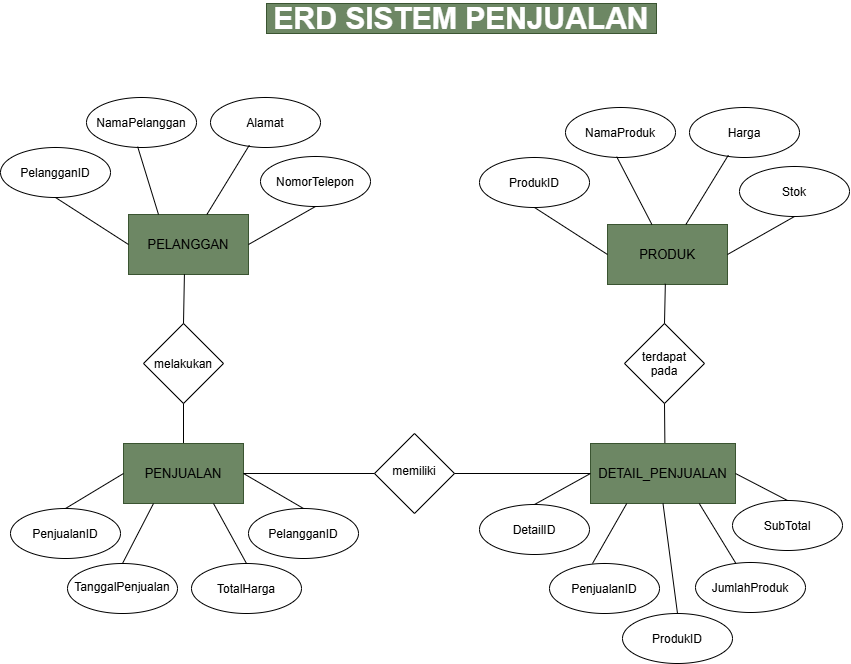

The diagram above was exported from draw.io. Its source (the exported page's mxGraphModel, read from the mxfile embedded in the PNG):
<mxGraphModel dx="1720" dy="898" grid="1" gridSize="10" guides="1" tooltips="1" connect="1" arrows="1" fold="1" page="1" pageScale="1" pageWidth="827" pageHeight="1169" background="light-dark(#FFFFFF,#121212)" math="0" shadow="0">
  <root>
    <mxCell id="0" />
    <mxCell id="1" parent="0" />
    <mxCell id="BSrkhrnCTvztv5xUmtO5-1" parent="1" style="text;html=1;whiteSpace=wrap;strokeColor=#3A5431;fillColor=#6d8764;align=center;verticalAlign=middle;rounded=0;fontColor=light-dark(#FFFFFF,#FFFFFF);" value="&lt;font style=&quot;font-size: 30px;&quot;&gt;&lt;b style=&quot;&quot;&gt;ERD SISTEM PENJUALAN&lt;/b&gt;&lt;/font&gt;" vertex="1">
      <mxGeometry height="30" width="390" x="680" y="246" as="geometry" />
    </mxCell>
    <mxCell id="zM3coAhZwWKjze3Ii4R5-1" parent="1" style="rounded=0;whiteSpace=wrap;html=1;fillColor=#6d8764;fontColor=#ffffff;strokeColor=#3A5431;" value="&lt;font style=&quot;font-size: 13px; color: light-dark(rgb(0, 0, 0), rgb(213, 232, 212));&quot;&gt;PELANGGAN&lt;/font&gt;" vertex="1">
      <mxGeometry height="60" width="120" x="542" y="457" as="geometry" />
    </mxCell>
    <mxCell id="zM3coAhZwWKjze3Ii4R5-2" parent="1" style="ellipse;whiteSpace=wrap;html=1;shapeInside=1;" value="PelangganID" vertex="1">
      <mxGeometry height="50" width="110" x="414" y="390" as="geometry" />
    </mxCell>
    <mxCell id="zM3coAhZwWKjze3Ii4R5-3" parent="1" style="ellipse;whiteSpace=wrap;html=1;shapeInside=1;" value="NamaPelanggan" vertex="1">
      <mxGeometry height="50" width="110" x="500" y="340" as="geometry" />
    </mxCell>
    <mxCell id="zM3coAhZwWKjze3Ii4R5-4" parent="1" style="ellipse;whiteSpace=wrap;html=1;shapeInside=1;" value="Alamat" vertex="1">
      <mxGeometry height="50" width="110" x="624" y="340" as="geometry" />
    </mxCell>
    <mxCell id="zM3coAhZwWKjze3Ii4R5-5" parent="1" style="ellipse;whiteSpace=wrap;html=1;shapeInside=1;" value="NomorTelepon" vertex="1">
      <mxGeometry height="50" width="110" x="674" y="399" as="geometry" />
    </mxCell>
    <mxCell id="zM3coAhZwWKjze3Ii4R5-6" parent="1" style="rhombus;whiteSpace=wrap;html=1;shapeInside=1;" value="melakukan" vertex="1">
      <mxGeometry height="80" width="80" x="557" y="566" as="geometry" />
    </mxCell>
    <mxCell id="zM3coAhZwWKjze3Ii4R5-9" edge="1" parent="1" source="zM3coAhZwWKjze3Ii4R5-2" style="endArrow=none;html=1;rounded=0;exitX=0.5;exitY=1;exitDx=0;exitDy=0;entryX=0;entryY=0.5;entryDx=0;entryDy=0;" target="zM3coAhZwWKjze3Ii4R5-1" value="">
      <mxGeometry height="50" relative="1" width="50" as="geometry">
        <mxPoint x="514" y="496" as="sourcePoint" />
        <mxPoint x="564" y="446" as="targetPoint" />
      </mxGeometry>
    </mxCell>
    <mxCell id="zM3coAhZwWKjze3Ii4R5-10" edge="1" parent="1" source="zM3coAhZwWKjze3Ii4R5-3" style="endArrow=none;html=1;rounded=0;exitX=0.465;exitY=0.983;exitDx=0;exitDy=0;exitPerimeter=0;entryX=0.25;entryY=0;entryDx=0;entryDy=0;" target="zM3coAhZwWKjze3Ii4R5-1" value="">
      <mxGeometry height="50" relative="1" width="50" as="geometry">
        <mxPoint x="554" y="456" as="sourcePoint" />
        <mxPoint x="604" y="406" as="targetPoint" />
      </mxGeometry>
    </mxCell>
    <mxCell id="zM3coAhZwWKjze3Ii4R5-11" edge="1" parent="1" source="zM3coAhZwWKjze3Ii4R5-1" style="endArrow=none;html=1;rounded=0;entryX=0.353;entryY=0.954;entryDx=0;entryDy=0;entryPerimeter=0;" target="zM3coAhZwWKjze3Ii4R5-4" value="">
      <mxGeometry height="50" relative="1" width="50" as="geometry">
        <mxPoint x="594" y="446" as="sourcePoint" />
        <mxPoint x="644" y="396" as="targetPoint" />
      </mxGeometry>
    </mxCell>
    <mxCell id="zM3coAhZwWKjze3Ii4R5-12" edge="1" parent="1" source="zM3coAhZwWKjze3Ii4R5-1" style="endArrow=none;html=1;rounded=0;exitX=1;exitY=0.5;exitDx=0;exitDy=0;entryX=0.5;entryY=1;entryDx=0;entryDy=0;" target="zM3coAhZwWKjze3Ii4R5-5" value="">
      <mxGeometry height="50" relative="1" width="50" as="geometry">
        <mxPoint x="674" y="506" as="sourcePoint" />
        <mxPoint x="724" y="456" as="targetPoint" />
      </mxGeometry>
    </mxCell>
    <mxCell id="zM3coAhZwWKjze3Ii4R5-14" edge="1" parent="1" source="zM3coAhZwWKjze3Ii4R5-6" style="endArrow=none;html=1;rounded=0;entryX=0.466;entryY=0.995;entryDx=0;entryDy=0;exitX=0.5;exitY=0;exitDx=0;exitDy=0;entryPerimeter=0;" target="zM3coAhZwWKjze3Ii4R5-1" value="">
      <mxGeometry height="50" relative="1" width="50" as="geometry">
        <mxPoint x="524" y="616" as="sourcePoint" />
        <mxPoint x="574" y="566" as="targetPoint" />
      </mxGeometry>
    </mxCell>
    <mxCell id="zM3coAhZwWKjze3Ii4R5-15" edge="1" parent="1" source="zM3coAhZwWKjze3Ii4R5-6" style="endArrow=none;html=1;rounded=0;exitX=0.5;exitY=1;exitDx=0;exitDy=0;" value="">
      <mxGeometry height="50" relative="1" width="50" as="geometry">
        <mxPoint x="584" y="596" as="sourcePoint" />
        <mxPoint x="597" y="706" as="targetPoint" />
      </mxGeometry>
    </mxCell>
    <mxCell id="zM3coAhZwWKjze3Ii4R5-17" parent="1" style="rounded=0;whiteSpace=wrap;html=1;fillColor=#6d8764;fontColor=#ffffff;strokeColor=#3A5431;" value="&lt;font style=&quot;font-size: 13px; color: light-dark(rgb(0, 0, 0), rgb(213, 232, 212));&quot;&gt;PENJUALAN&lt;/font&gt;" vertex="1">
      <mxGeometry height="60" width="120" x="537" y="686" as="geometry" />
    </mxCell>
    <mxCell id="zM3coAhZwWKjze3Ii4R5-18" parent="1" style="ellipse;whiteSpace=wrap;html=1;shapeInside=1;" value="PenjualanID" vertex="1">
      <mxGeometry height="50" width="110" x="424" y="751" as="geometry" />
    </mxCell>
    <mxCell id="zM3coAhZwWKjze3Ii4R5-19" parent="1" style="ellipse;whiteSpace=wrap;html=1;shapeInside=1;" value="TanggalPenjualan" vertex="1">
      <mxGeometry height="50" width="110" x="481" y="806" as="geometry" />
    </mxCell>
    <mxCell id="zM3coAhZwWKjze3Ii4R5-20" parent="1" style="ellipse;whiteSpace=wrap;html=1;shapeInside=1;" value="PelangganID" vertex="1">
      <mxGeometry height="50" width="110" x="662" y="751" as="geometry" />
    </mxCell>
    <mxCell id="zM3coAhZwWKjze3Ii4R5-21" parent="1" style="ellipse;whiteSpace=wrap;html=1;shapeInside=1;" value="TotalHarga" vertex="1">
      <mxGeometry height="50" width="110" x="605" y="806" as="geometry" />
    </mxCell>
    <mxCell id="zM3coAhZwWKjze3Ii4R5-22" edge="1" parent="1" source="zM3coAhZwWKjze3Ii4R5-18" style="endArrow=none;html=1;rounded=0;entryX=0;entryY=0.5;entryDx=0;entryDy=0;exitX=0.5;exitY=0;exitDx=0;exitDy=0;" target="zM3coAhZwWKjze3Ii4R5-17" value="">
      <mxGeometry height="50" relative="1" width="50" as="geometry">
        <mxPoint x="484" y="766" as="sourcePoint" />
        <mxPoint x="534" y="716" as="targetPoint" />
      </mxGeometry>
    </mxCell>
    <mxCell id="zM3coAhZwWKjze3Ii4R5-23" edge="1" parent="1" source="zM3coAhZwWKjze3Ii4R5-17" style="endArrow=none;html=1;rounded=0;exitX=1;exitY=0.5;exitDx=0;exitDy=0;entryX=0.5;entryY=0;entryDx=0;entryDy=0;" target="zM3coAhZwWKjze3Ii4R5-20" value="">
      <mxGeometry height="50" relative="1" width="50" as="geometry">
        <mxPoint x="674" y="756" as="sourcePoint" />
        <mxPoint x="724" y="706" as="targetPoint" />
      </mxGeometry>
    </mxCell>
    <mxCell id="zM3coAhZwWKjze3Ii4R5-24" edge="1" parent="1" source="zM3coAhZwWKjze3Ii4R5-19" style="endArrow=none;html=1;rounded=0;entryX=0.25;entryY=1;entryDx=0;entryDy=0;exitX=0.5;exitY=0;exitDx=0;exitDy=0;" target="zM3coAhZwWKjze3Ii4R5-17" value="">
      <mxGeometry height="50" relative="1" width="50" as="geometry">
        <mxPoint x="554" y="826" as="sourcePoint" />
        <mxPoint x="604" y="776" as="targetPoint" />
      </mxGeometry>
    </mxCell>
    <mxCell id="zM3coAhZwWKjze3Ii4R5-25" edge="1" parent="1" source="zM3coAhZwWKjze3Ii4R5-21" style="endArrow=none;html=1;rounded=0;entryX=0.75;entryY=1;entryDx=0;entryDy=0;exitX=0.5;exitY=0;exitDx=0;exitDy=0;" target="zM3coAhZwWKjze3Ii4R5-17" value="">
      <mxGeometry height="50" relative="1" width="50" as="geometry">
        <mxPoint x="574" y="836" as="sourcePoint" />
        <mxPoint x="624" y="786" as="targetPoint" />
      </mxGeometry>
    </mxCell>
    <mxCell id="zM3coAhZwWKjze3Ii4R5-26" parent="1" style="rhombus;whiteSpace=wrap;html=1;shapeInside=1;" value="memiliki" vertex="1">
      <mxGeometry height="80" width="80" x="788" y="676" as="geometry" />
    </mxCell>
    <mxCell id="zM3coAhZwWKjze3Ii4R5-27" edge="1" parent="1" source="zM3coAhZwWKjze3Ii4R5-17" style="endArrow=none;html=1;rounded=0;exitX=1;exitY=0.5;exitDx=0;exitDy=0;entryX=0;entryY=0.5;entryDx=0;entryDy=0;" target="zM3coAhZwWKjze3Ii4R5-26" value="">
      <mxGeometry height="50" relative="1" width="50" as="geometry">
        <mxPoint x="724" y="706" as="sourcePoint" />
        <mxPoint x="774" y="656" as="targetPoint" />
      </mxGeometry>
    </mxCell>
    <mxCell id="zM3coAhZwWKjze3Ii4R5-28" edge="1" parent="1" source="zM3coAhZwWKjze3Ii4R5-26" style="endArrow=none;html=1;rounded=0;entryX=0;entryY=0.5;entryDx=0;entryDy=0;" target="zM3coAhZwWKjze3Ii4R5-38" value="">
      <mxGeometry height="50" relative="1" width="50" as="geometry">
        <mxPoint x="994" y="756" as="sourcePoint" />
        <mxPoint x="984" y="706" as="targetPoint" />
      </mxGeometry>
    </mxCell>
    <mxCell id="zM3coAhZwWKjze3Ii4R5-38" parent="1" style="rounded=0;whiteSpace=wrap;html=1;fillColor=#6d8764;fontColor=#ffffff;strokeColor=#3A5431;" value="&lt;font style=&quot;font-size: 13px; color: light-dark(rgb(0, 0, 0), rgb(213, 232, 212));&quot;&gt;DETAIL_PENJUALAN&lt;/font&gt;" vertex="1">
      <mxGeometry height="60" width="145" x="1004" y="686" as="geometry" />
    </mxCell>
    <mxCell id="zM3coAhZwWKjze3Ii4R5-39" parent="1" style="ellipse;whiteSpace=wrap;html=1;shapeInside=1;" value="DetailID" vertex="1">
      <mxGeometry height="50" width="110" x="893" y="747" as="geometry" />
    </mxCell>
    <mxCell id="zM3coAhZwWKjze3Ii4R5-40" parent="1" style="ellipse;whiteSpace=wrap;html=1;shapeInside=1;" value="JumlahProduk" vertex="1">
      <mxGeometry height="50" width="110" x="1109" y="805" as="geometry" />
    </mxCell>
    <mxCell id="zM3coAhZwWKjze3Ii4R5-41" parent="1" style="ellipse;whiteSpace=wrap;html=1;shapeInside=1;" value="ProdukID" vertex="1">
      <mxGeometry height="50" width="110" x="1036" y="856" as="geometry" />
    </mxCell>
    <mxCell id="zM3coAhZwWKjze3Ii4R5-42" parent="1" style="ellipse;whiteSpace=wrap;html=1;shapeInside=1;" value="PenjualanID" vertex="1">
      <mxGeometry height="50" width="110" x="963" y="806" as="geometry" />
    </mxCell>
    <mxCell id="zM3coAhZwWKjze3Ii4R5-43" parent="1" style="ellipse;whiteSpace=wrap;html=1;shapeInside=1;" value="SubTotal" vertex="1">
      <mxGeometry height="50" width="110" x="1146" y="743" as="geometry" />
    </mxCell>
    <mxCell id="zM3coAhZwWKjze3Ii4R5-44" edge="1" parent="1" source="zM3coAhZwWKjze3Ii4R5-39" style="endArrow=none;html=1;rounded=0;entryX=0;entryY=0.5;entryDx=0;entryDy=0;exitX=0.5;exitY=0;exitDx=0;exitDy=0;" target="zM3coAhZwWKjze3Ii4R5-38" value="">
      <mxGeometry height="50" relative="1" width="50" as="geometry">
        <mxPoint x="864" y="926" as="sourcePoint" />
        <mxPoint x="914" y="876" as="targetPoint" />
      </mxGeometry>
    </mxCell>
    <mxCell id="zM3coAhZwWKjze3Ii4R5-45" edge="1" parent="1" style="endArrow=none;html=1;rounded=0;entryX=0.25;entryY=1;entryDx=0;entryDy=0;exitX=0.5;exitY=0;exitDx=0;exitDy=0;" target="zM3coAhZwWKjze3Ii4R5-38" value="">
      <mxGeometry height="50" relative="1" width="50" as="geometry">
        <mxPoint x="1006" y="806" as="sourcePoint" />
        <mxPoint x="929" y="886" as="targetPoint" />
      </mxGeometry>
    </mxCell>
    <mxCell id="zM3coAhZwWKjze3Ii4R5-46" edge="1" parent="1" source="zM3coAhZwWKjze3Ii4R5-41" style="endArrow=none;html=1;rounded=0;entryX=0.5;entryY=1;entryDx=0;entryDy=0;exitX=0.5;exitY=0;exitDx=0;exitDy=0;" target="zM3coAhZwWKjze3Ii4R5-38" value="">
      <mxGeometry height="50" relative="1" width="50" as="geometry">
        <mxPoint x="879" y="966" as="sourcePoint" />
        <mxPoint x="929" y="916" as="targetPoint" />
      </mxGeometry>
    </mxCell>
    <mxCell id="zM3coAhZwWKjze3Ii4R5-47" edge="1" parent="1" source="zM3coAhZwWKjze3Ii4R5-40" style="endArrow=none;html=1;rounded=0;entryX=0.75;entryY=1;entryDx=0;entryDy=0;" target="zM3coAhZwWKjze3Ii4R5-38" value="">
      <mxGeometry height="50" relative="1" width="50" as="geometry">
        <mxPoint x="869" y="956" as="sourcePoint" />
        <mxPoint x="919" y="906" as="targetPoint" />
      </mxGeometry>
    </mxCell>
    <mxCell id="zM3coAhZwWKjze3Ii4R5-48" edge="1" parent="1" source="zM3coAhZwWKjze3Ii4R5-43" style="endArrow=none;html=1;rounded=0;entryX=1;entryY=0.5;entryDx=0;entryDy=0;exitX=0.5;exitY=0;exitDx=0;exitDy=0;" target="zM3coAhZwWKjze3Ii4R5-38" value="">
      <mxGeometry height="50" relative="1" width="50" as="geometry">
        <mxPoint x="899" y="926" as="sourcePoint" />
        <mxPoint x="949" y="876" as="targetPoint" />
      </mxGeometry>
    </mxCell>
    <mxCell id="zM3coAhZwWKjze3Ii4R5-49" parent="1" style="rhombus;whiteSpace=wrap;html=1;shapeInside=1;" value="terdapat pada" vertex="1">
      <mxGeometry height="80" width="80" x="1038" y="566" as="geometry" />
    </mxCell>
    <mxCell id="zM3coAhZwWKjze3Ii4R5-50" parent="1" style="rounded=0;whiteSpace=wrap;html=1;fillColor=#6d8764;fontColor=#ffffff;strokeColor=#3A5431;" value="&lt;font style=&quot;font-size: 13px; color: light-dark(rgb(0, 0, 0), rgb(213, 232, 212));&quot;&gt;PRODUK&lt;/font&gt;" vertex="1">
      <mxGeometry height="60" width="120" x="1021" y="467" as="geometry" />
    </mxCell>
    <mxCell id="zM3coAhZwWKjze3Ii4R5-51" parent="1" style="ellipse;whiteSpace=wrap;html=1;shapeInside=1;" value="ProdukID" vertex="1">
      <mxGeometry height="50" width="110" x="893" y="400" as="geometry" />
    </mxCell>
    <mxCell id="zM3coAhZwWKjze3Ii4R5-52" parent="1" style="ellipse;whiteSpace=wrap;html=1;shapeInside=1;" value="NamaProduk" vertex="1">
      <mxGeometry height="50" width="110" x="979" y="350" as="geometry" />
    </mxCell>
    <mxCell id="zM3coAhZwWKjze3Ii4R5-53" parent="1" style="ellipse;whiteSpace=wrap;html=1;shapeInside=1;" value="Harga" vertex="1">
      <mxGeometry height="50" width="110" x="1103" y="350" as="geometry" />
    </mxCell>
    <mxCell id="zM3coAhZwWKjze3Ii4R5-54" parent="1" style="ellipse;whiteSpace=wrap;html=1;shapeInside=1;" value="Stok" vertex="1">
      <mxGeometry height="50" width="110" x="1153" y="409" as="geometry" />
    </mxCell>
    <mxCell id="zM3coAhZwWKjze3Ii4R5-55" edge="1" parent="1" source="zM3coAhZwWKjze3Ii4R5-51" style="endArrow=none;html=1;rounded=0;exitX=0.5;exitY=1;exitDx=0;exitDy=0;entryX=0;entryY=0.5;entryDx=0;entryDy=0;" target="zM3coAhZwWKjze3Ii4R5-50" value="">
      <mxGeometry height="50" relative="1" width="50" as="geometry">
        <mxPoint x="993" y="506" as="sourcePoint" />
        <mxPoint x="1043" y="456" as="targetPoint" />
      </mxGeometry>
    </mxCell>
    <mxCell id="zM3coAhZwWKjze3Ii4R5-56" edge="1" parent="1" source="zM3coAhZwWKjze3Ii4R5-52" style="endArrow=none;html=1;rounded=0;exitX=0.465;exitY=0.983;exitDx=0;exitDy=0;exitPerimeter=0;" target="zM3coAhZwWKjze3Ii4R5-50" value="">
      <mxGeometry height="50" relative="1" width="50" as="geometry">
        <mxPoint x="1033" y="466" as="sourcePoint" />
        <mxPoint x="1083" y="416" as="targetPoint" />
      </mxGeometry>
    </mxCell>
    <mxCell id="zM3coAhZwWKjze3Ii4R5-57" edge="1" parent="1" source="zM3coAhZwWKjze3Ii4R5-50" style="endArrow=none;html=1;rounded=0;entryX=0.353;entryY=0.954;entryDx=0;entryDy=0;entryPerimeter=0;" target="zM3coAhZwWKjze3Ii4R5-53" value="">
      <mxGeometry height="50" relative="1" width="50" as="geometry">
        <mxPoint x="1073" y="456" as="sourcePoint" />
        <mxPoint x="1123" y="406" as="targetPoint" />
      </mxGeometry>
    </mxCell>
    <mxCell id="zM3coAhZwWKjze3Ii4R5-58" edge="1" parent="1" source="zM3coAhZwWKjze3Ii4R5-50" style="endArrow=none;html=1;rounded=0;exitX=1;exitY=0.5;exitDx=0;exitDy=0;entryX=0.5;entryY=1;entryDx=0;entryDy=0;" target="zM3coAhZwWKjze3Ii4R5-54" value="">
      <mxGeometry height="50" relative="1" width="50" as="geometry">
        <mxPoint x="1153" y="516" as="sourcePoint" />
        <mxPoint x="1203" y="466" as="targetPoint" />
      </mxGeometry>
    </mxCell>
    <mxCell id="zM3coAhZwWKjze3Ii4R5-59" edge="1" parent="1" source="zM3coAhZwWKjze3Ii4R5-49" style="endArrow=none;html=1;rounded=0;exitX=0.5;exitY=0;exitDx=0;exitDy=0;entryX=0.482;entryY=0.988;entryDx=0;entryDy=0;entryPerimeter=0;" target="zM3coAhZwWKjze3Ii4R5-50" value="">
      <mxGeometry height="50" relative="1" width="50" as="geometry">
        <mxPoint x="954" y="646" as="sourcePoint" />
        <mxPoint x="1004" y="596" as="targetPoint" />
      </mxGeometry>
    </mxCell>
    <mxCell id="zM3coAhZwWKjze3Ii4R5-60" edge="1" parent="1" source="zM3coAhZwWKjze3Ii4R5-38" style="endArrow=none;html=1;rounded=0;entryX=0.5;entryY=1;entryDx=0;entryDy=0;exitX=0.513;exitY=-0.009;exitDx=0;exitDy=0;exitPerimeter=0;" target="zM3coAhZwWKjze3Ii4R5-49" value="">
      <mxGeometry height="50" relative="1" width="50" as="geometry">
        <mxPoint x="1024" y="696" as="sourcePoint" />
        <mxPoint x="1074" y="646" as="targetPoint" />
      </mxGeometry>
    </mxCell>
  </root>
</mxGraphModel>